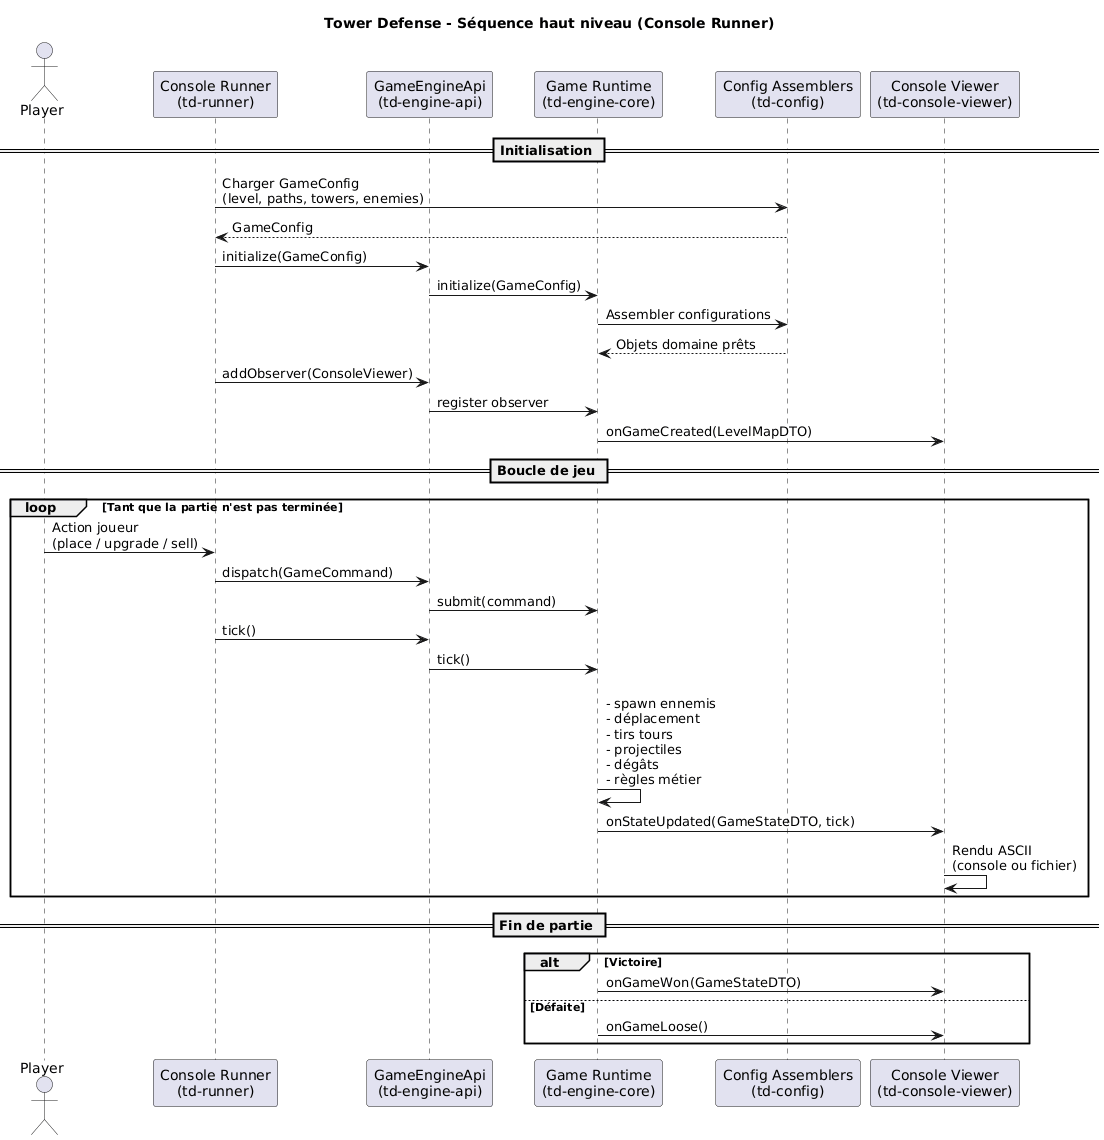

The diagram above was rendered by PlantUML. Its source (embedded in the PNG):
@startuml
title Tower Defense - Séquence haut niveau (Console Runner)

actor Player as P
participant "Console Runner\n(td-runner)" as R
participant "GameEngineApi\n(td-engine-api)" as API
participant "Game Runtime\n(td-engine-core)" as CORE
participant "Config Assemblers\n(td-config)" as CFG
participant "Console Viewer\n(td-console-viewer)" as VIEW

== Initialisation ==

R -> CFG : Charger GameConfig\n(level, paths, towers, enemies)
CFG --> R : GameConfig

R -> API : initialize(GameConfig)
API -> CORE : initialize(GameConfig)
CORE -> CFG : Assembler configurations
CFG --> CORE : Objets domaine prêts

R -> API : addObserver(ConsoleViewer)
API -> CORE : register observer

CORE -> VIEW : onGameCreated(LevelMapDTO)

== Boucle de jeu ==

loop Tant que la partie n'est pas terminée
    P -> R : Action joueur\n(place / upgrade / sell)
    R -> API : dispatch(GameCommand)
    API -> CORE : submit(command)

    R -> API : tick()
    API -> CORE : tick()

    CORE -> CORE : \n- spawn ennemis\n- déplacement\n- tirs tours\n- projectiles\n- dégâts\n- règles métier

    CORE -> VIEW : onStateUpdated(GameStateDTO, tick)
    VIEW -> VIEW : Rendu ASCII\n(console ou fichier)
end

== Fin de partie ==

alt Victoire
    CORE -> VIEW : onGameWon(GameStateDTO)
else Défaite
    CORE -> VIEW : onGameLoose()
end
@enduml